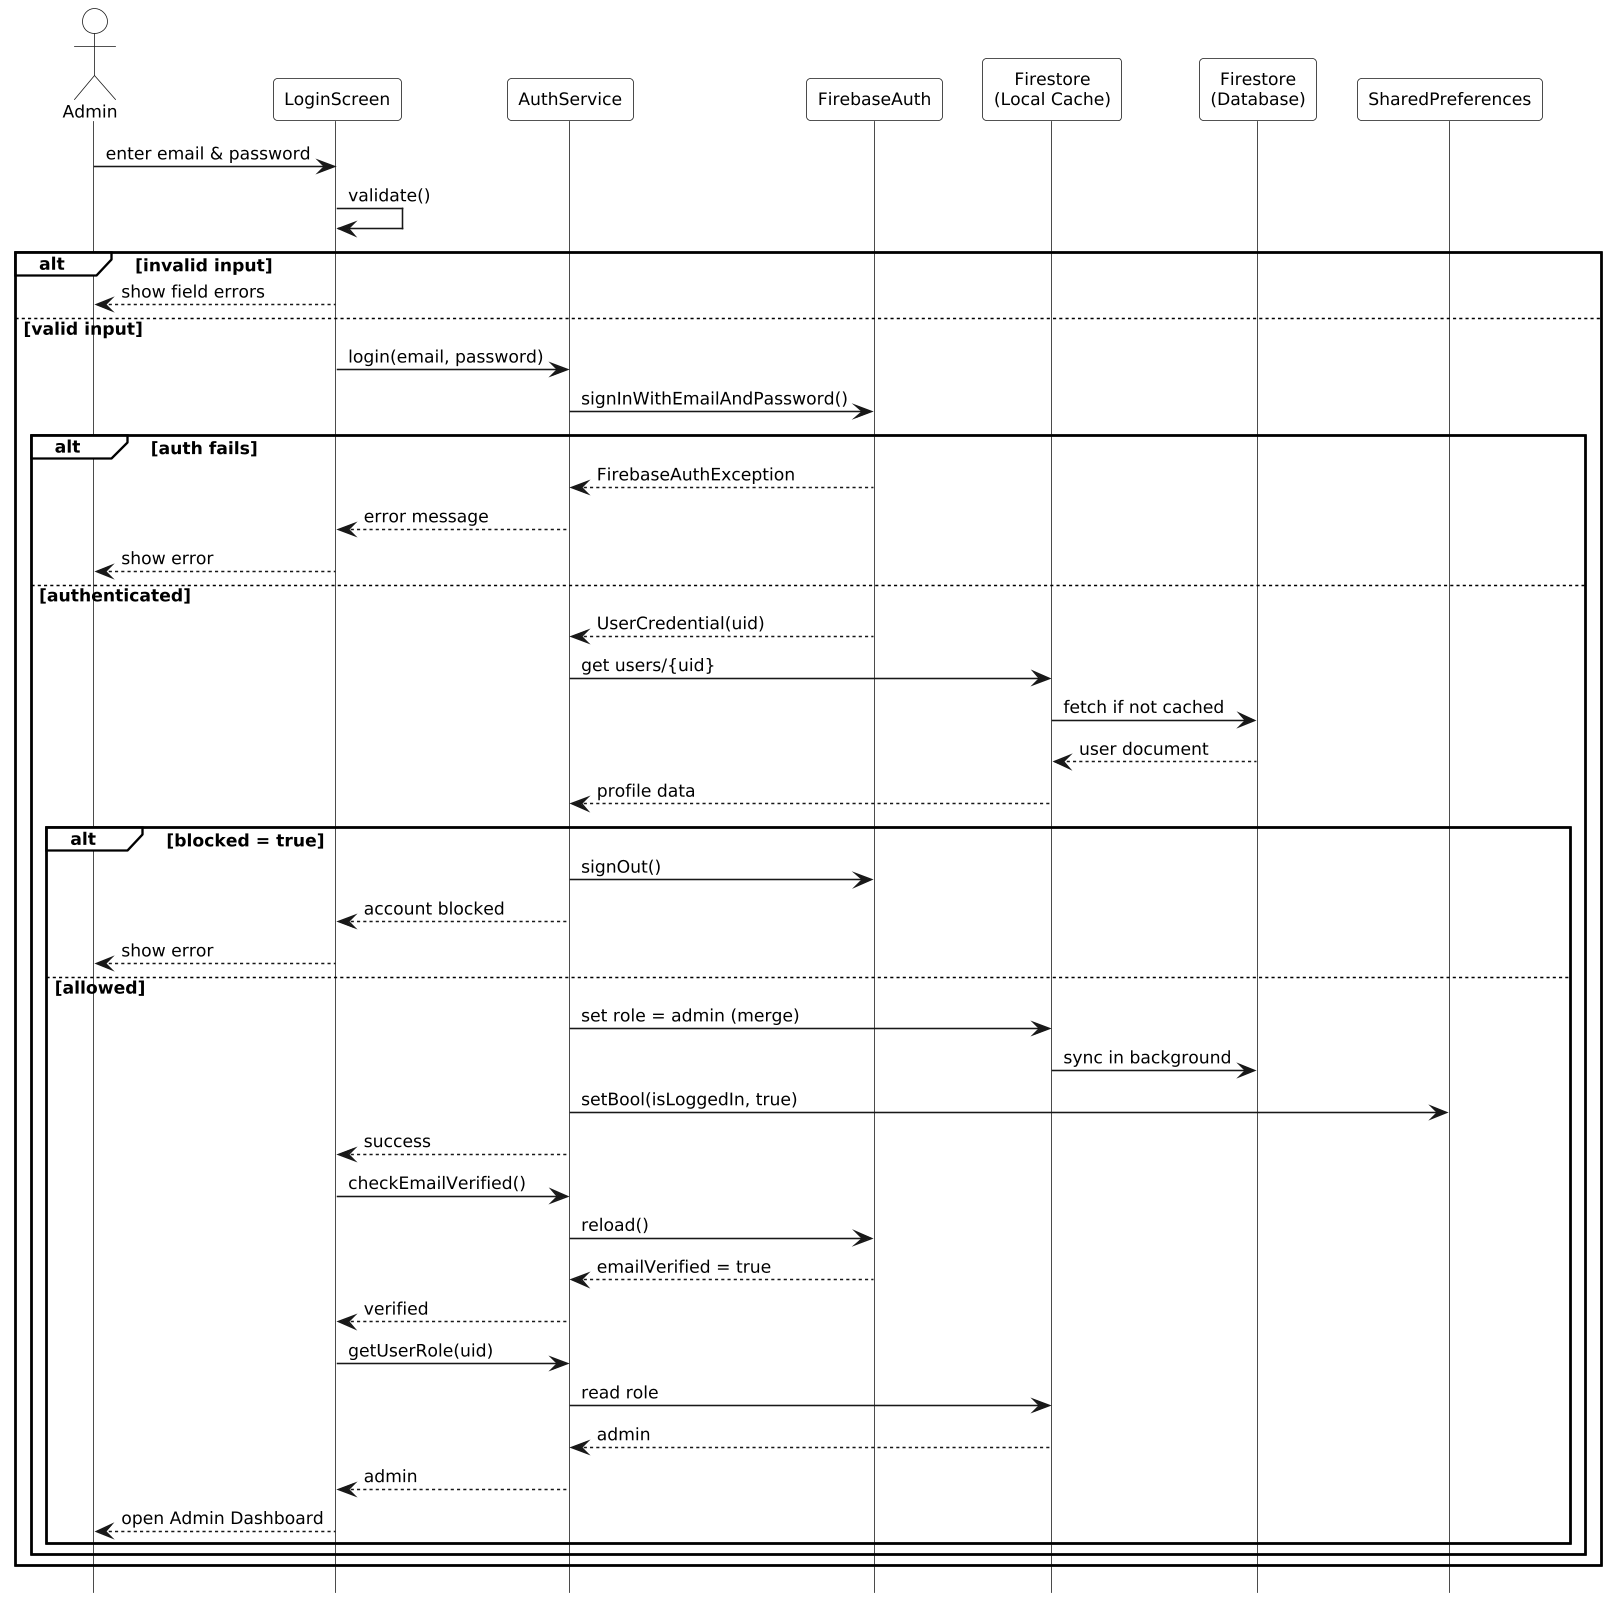

The diagram above was rendered by PlantUML. Its source (embedded in the PNG):
@startuml
hide footbox
skinparam monochrome true
skinparam shadowing false
skinparam defaultFontSize 11
skinparam ParticipantPadding 8
skinparam BoxPadding 0
skinparam LifelineStrategy solid
skinparam dpi 150
skinparam actorBackgroundColor white
skinparam participantBackgroundColor white
skinparam sequenceGroupBackgroundColor white
skinparam sequenceGroupHeaderBackgroundColor white
skinparam sequenceGroupBodyBackgroundColor transparent
skinparam backgroundColor white

actor Admin
participant LoginScreen as LS
participant AuthService as AS
participant FirebaseAuth as FA
participant "Firestore\n(Local Cache)" as LC
participant "Firestore\n(Database)" as DB
participant SharedPreferences as SP

Admin -> LS: enter email & password
LS -> LS: validate()

alt invalid input
  LS --> Admin: show field errors
else valid input
  LS -> AS: login(email, password)
  AS -> FA: signInWithEmailAndPassword()

  alt auth fails
    FA --> AS: FirebaseAuthException
    AS --> LS: error message
    LS --> Admin: show error
  else authenticated
    FA --> AS: UserCredential(uid)
    AS -> LC: get users/{uid}
    LC -> DB: fetch if not cached
    DB --> LC: user document
    LC --> AS: profile data

    alt blocked = true
      AS -> FA: signOut()
      AS --> LS: account blocked
      LS --> Admin: show error
    else allowed
      AS -> LC: set role = admin (merge)
      LC -> DB: sync in background
      AS -> SP: setBool(isLoggedIn, true)
      AS --> LS: success
      LS -> AS: checkEmailVerified()
      AS -> FA: reload()
      FA --> AS: emailVerified = true
      AS --> LS: verified
      LS -> AS: getUserRole(uid)
      AS -> LC: read role
      LC --> AS: admin
      AS --> LS: admin
      LS --> Admin: open Admin Dashboard
    end
  end
end
@enduml